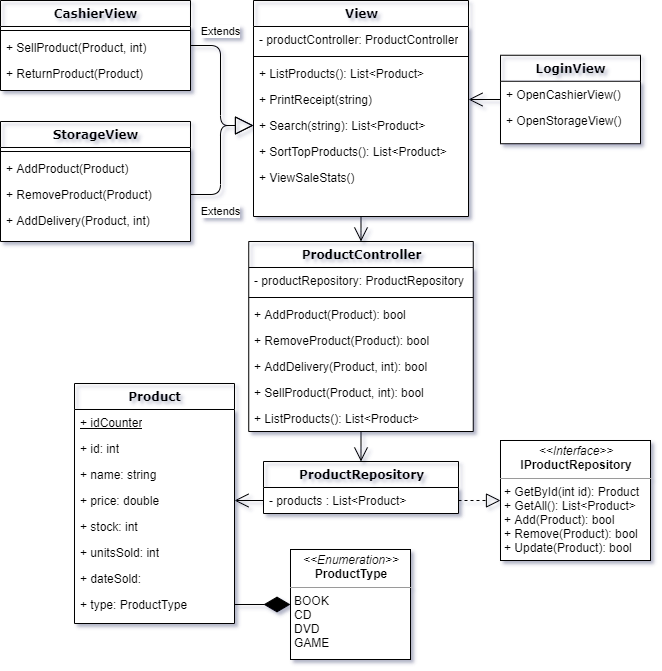

The diagram above was exported from draw.io. Its source (the exported page's mxGraphModel, read from the mxfile embedded in the PNG):
<mxGraphModel dx="1303" dy="1512" grid="1" gridSize="10" guides="1" tooltips="1" connect="1" arrows="1" fold="1" page="1" pageScale="1" pageWidth="1100" pageHeight="850" background="#ffffff" math="0" shadow="0">
  <root>
    <mxCell id="0" />
    <mxCell id="1" parent="0" />
    <mxCell id="0bkyjAdQQClNHAc4ruux-65" value="" style="endArrow=open;endFill=1;endSize=12;html=1;entryX=0.5;entryY=0;entryDx=0;entryDy=0;" parent="1" source="yk10GEe768oNlf9Ula4p-5" target="0bkyjAdQQClNHAc4ruux-37" edge="1">
      <mxGeometry width="160" relative="1" as="geometry">
        <mxPoint x="416.84000000000015" y="353.404" as="sourcePoint" />
        <mxPoint x="370" y="440" as="targetPoint" />
      </mxGeometry>
    </mxCell>
    <mxCell id="2uxWiu-USM1Q02Om_RPY-1" value="" style="endArrow=open;endFill=1;endSize=12;html=1;exitX=0.5;exitY=1;exitDx=0;exitDy=0;entryX=0.5;entryY=0;entryDx=0;entryDy=0;" parent="1" source="0bkyjAdQQClNHAc4ruux-19" target="78961159f06e98e8-30" edge="1">
      <mxGeometry width="160" relative="1" as="geometry">
        <mxPoint x="560" y="-50" as="sourcePoint" />
        <mxPoint x="530" y="50" as="targetPoint" />
        <Array as="points" />
      </mxGeometry>
    </mxCell>
    <mxCell id="2uxWiu-USM1Q02Om_RPY-3" value="" style="endArrow=open;endFill=1;endSize=12;html=1;exitX=0;exitY=0.5;exitDx=0;exitDy=0;entryX=1;entryY=0.5;entryDx=0;entryDy=0;" parent="1" source="0bkyjAdQQClNHAc4ruux-38" target="0bkyjAdQQClNHAc4ruux-63" edge="1">
      <mxGeometry width="160" relative="1" as="geometry">
        <mxPoint x="155" y="449" as="sourcePoint" />
        <mxPoint x="315" y="449" as="targetPoint" />
        <Array as="points" />
      </mxGeometry>
    </mxCell>
    <mxCell id="2uxWiu-USM1Q02Om_RPY-9" value="&lt;p style=&quot;margin: 0px ; margin-top: 4px ; text-align: center&quot;&gt;&lt;i&gt;&amp;lt;&amp;lt;Interface&amp;gt;&amp;gt;&lt;/i&gt;&lt;br&gt;&lt;b&gt;IProductRepository&lt;/b&gt;&lt;/p&gt;&lt;hr size=&quot;1&quot;&gt;&lt;p style=&quot;margin: 0px ; margin-left: 4px&quot;&gt;+ GetById(int id): Product&lt;/p&gt;&lt;p style=&quot;margin: 0px ; margin-left: 4px&quot;&gt;+ GetAll(): List&amp;lt;Product&amp;gt;&lt;/p&gt;&lt;p style=&quot;margin: 0px ; margin-left: 4px&quot;&gt;+ Add(Product): bool&lt;/p&gt;&lt;p style=&quot;margin: 0px ; margin-left: 4px&quot;&gt;+ Remove(Product): bool&lt;/p&gt;&lt;p style=&quot;margin: 0px ; margin-left: 4px&quot;&gt;+ Update(Product): bool&lt;/p&gt;" style="verticalAlign=top;align=left;overflow=fill;fontSize=12;fontFamily=Helvetica;html=1;" parent="1" vertex="1">
      <mxGeometry x="690" y="249" width="150" height="120" as="geometry" />
    </mxCell>
    <mxCell id="2uxWiu-USM1Q02Om_RPY-13" value="" style="endArrow=block;dashed=1;endFill=0;endSize=12;html=1;entryX=0;entryY=0.5;entryDx=0;entryDy=0;exitX=1;exitY=0.5;exitDx=0;exitDy=0;" parent="1" source="0bkyjAdQQClNHAc4ruux-38" target="2uxWiu-USM1Q02Om_RPY-9" edge="1">
      <mxGeometry width="160" relative="1" as="geometry">
        <mxPoint x="480" y="400" as="sourcePoint" />
        <mxPoint x="255" y="569" as="targetPoint" />
        <Array as="points" />
      </mxGeometry>
    </mxCell>
    <mxCell id="2uxWiu-USM1Q02Om_RPY-18" value="&lt;p style=&quot;margin: 0px ; margin-top: 4px ; text-align: center&quot;&gt;&lt;i&gt;&amp;lt;&amp;lt;Enumeration&amp;gt;&amp;gt;&lt;/i&gt;&lt;br&gt;&lt;b&gt;ProductType&lt;/b&gt;&lt;/p&gt;&lt;hr size=&quot;1&quot;&gt;&lt;p style=&quot;margin: 0px ; margin-left: 4px&quot;&gt;BOOK&lt;/p&gt;&lt;p style=&quot;margin: 0px ; margin-left: 4px&quot;&gt;CD&lt;/p&gt;&lt;p style=&quot;margin: 0px ; margin-left: 4px&quot;&gt;DVD&lt;/p&gt;&lt;p style=&quot;margin: 0px ; margin-left: 4px&quot;&gt;GAME&lt;/p&gt;" style="verticalAlign=top;align=left;overflow=fill;fontSize=12;fontFamily=Helvetica;html=1;" parent="1" vertex="1">
      <mxGeometry x="480" y="358" width="120" height="110" as="geometry" />
    </mxCell>
    <mxCell id="EcRTs48C65KYlkjp_YQp-28" value="Extends" style="endArrow=block;endSize=16;endFill=0;html=1;entryX=0;entryY=0.5;entryDx=0;entryDy=0;exitX=1;exitY=0.5;exitDx=0;exitDy=0;" parent="1" source="EcRTs48C65KYlkjp_YQp-14" target="jNeVRU2ZDspvFq5pCC5O-3" edge="1">
      <mxGeometry x="-0.5455" y="-17" width="160" relative="1" as="geometry">
        <mxPoint x="380" y="-30" as="sourcePoint" />
        <mxPoint x="430" y="-48" as="targetPoint" />
        <Array as="points">
          <mxPoint x="410" y="3" />
          <mxPoint x="410" y="-66" />
        </Array>
        <mxPoint x="-17" y="17" as="offset" />
      </mxGeometry>
    </mxCell>
    <mxCell id="EcRTs48C65KYlkjp_YQp-30" value="Extends" style="endArrow=block;endSize=16;endFill=0;html=1;exitX=1;exitY=0.5;exitDx=0;exitDy=0;entryX=0;entryY=0.5;entryDx=0;entryDy=0;" parent="1" source="EcRTs48C65KYlkjp_YQp-19" target="jNeVRU2ZDspvFq5pCC5O-3" edge="1">
      <mxGeometry x="-0.5804" y="14" width="160" relative="1" as="geometry">
        <mxPoint x="370" y="-55" as="sourcePoint" />
        <mxPoint x="430" y="-90" as="targetPoint" />
        <Array as="points">
          <mxPoint x="410" y="-146" />
          <mxPoint x="410" y="-66" />
        </Array>
        <mxPoint x="-14" y="-14" as="offset" />
      </mxGeometry>
    </mxCell>
    <mxCell id="EcRTs48C65KYlkjp_YQp-45" value="" style="endArrow=open;endFill=1;endSize=12;html=1;entryX=1;entryY=0.5;entryDx=0;entryDy=0;exitX=0;exitY=0.5;exitDx=0;exitDy=0;" parent="1" target="jNeVRU2ZDspvFq5pCC5O-2" edge="1" source="EcRTs48C65KYlkjp_YQp-41">
      <mxGeometry width="160" relative="1" as="geometry">
        <mxPoint x="820" y="11" as="sourcePoint" />
        <mxPoint x="710" y="50" as="targetPoint" />
        <Array as="points" />
      </mxGeometry>
    </mxCell>
    <mxCell id="_2X7dYzdiwEcIjZ3HkbE-1" value="" style="endArrow=diamondThin;endFill=1;endSize=24;html=1;entryX=0;entryY=0.5;entryDx=0;entryDy=0;exitX=1;exitY=0.5;exitDx=0;exitDy=0;" parent="1" source="EcRTs48C65KYlkjp_YQp-9" target="2uxWiu-USM1Q02Om_RPY-18" edge="1">
      <mxGeometry width="160" relative="1" as="geometry">
        <mxPoint x="120" y="360" as="sourcePoint" />
        <mxPoint x="280" y="360" as="targetPoint" />
        <Array as="points" />
      </mxGeometry>
    </mxCell>
    <mxCell id="0bkyjAdQQClNHAc4ruux-19" value="View" style="swimlane;html=1;fontStyle=1;align=center;verticalAlign=top;childLayout=stackLayout;horizontal=1;startSize=26;horizontalStack=0;resizeParent=1;resizeLast=0;collapsible=1;marginBottom=0;swimlaneFillColor=#ffffff;rounded=0;shadow=0;comic=0;labelBackgroundColor=none;strokeWidth=1;fillColor=none;fontFamily=Verdana;fontSize=12" parent="1" vertex="1">
      <mxGeometry x="443" y="-191" width="215" height="216" as="geometry" />
    </mxCell>
    <mxCell id="0bkyjAdQQClNHAc4ruux-20" value="- productController: ProductController" style="text;html=1;strokeColor=none;fillColor=none;align=left;verticalAlign=top;spacingLeft=4;spacingRight=4;whiteSpace=wrap;overflow=hidden;rotatable=0;points=[[0,0.5],[1,0.5]];portConstraint=eastwest;" parent="0bkyjAdQQClNHAc4ruux-19" vertex="1">
      <mxGeometry y="26" width="215" height="26" as="geometry" />
    </mxCell>
    <mxCell id="yk10GEe768oNlf9Ula4p-9" value="" style="line;html=1;strokeWidth=1;fillColor=none;align=left;verticalAlign=middle;spacingTop=-1;spacingLeft=3;spacingRight=3;rotatable=0;labelPosition=right;points=[];portConstraint=eastwest;" parent="0bkyjAdQQClNHAc4ruux-19" vertex="1">
      <mxGeometry y="52" width="215" height="8" as="geometry" />
    </mxCell>
    <mxCell id="0bkyjAdQQClNHAc4ruux-26" value="+ ListProducts(): List&amp;lt;Product&amp;gt;" style="text;html=1;strokeColor=none;fillColor=none;align=left;verticalAlign=top;spacingLeft=4;spacingRight=4;whiteSpace=wrap;overflow=hidden;rotatable=0;points=[[0,0.5],[1,0.5]];portConstraint=eastwest;" parent="0bkyjAdQQClNHAc4ruux-19" vertex="1">
      <mxGeometry y="60" width="215" height="26" as="geometry" />
    </mxCell>
    <mxCell id="jNeVRU2ZDspvFq5pCC5O-2" value="+ PrintReceipt(string)" style="text;html=1;strokeColor=none;fillColor=none;align=left;verticalAlign=top;spacingLeft=4;spacingRight=4;whiteSpace=wrap;overflow=hidden;rotatable=0;points=[[0,0.5],[1,0.5]];portConstraint=eastwest;" parent="0bkyjAdQQClNHAc4ruux-19" vertex="1">
      <mxGeometry y="86" width="215" height="26" as="geometry" />
    </mxCell>
    <mxCell id="jNeVRU2ZDspvFq5pCC5O-3" value="+ Search(string): List&amp;lt;Product&amp;gt;" style="text;html=1;strokeColor=none;fillColor=none;align=left;verticalAlign=top;spacingLeft=4;spacingRight=4;whiteSpace=wrap;overflow=hidden;rotatable=0;points=[[0,0.5],[1,0.5]];portConstraint=eastwest;" parent="0bkyjAdQQClNHAc4ruux-19" vertex="1">
      <mxGeometry y="112" width="215" height="26" as="geometry" />
    </mxCell>
    <mxCell id="jNeVRU2ZDspvFq5pCC5O-5" value="+ SortTopProducts(): List&amp;lt;Product&amp;gt;" style="text;html=1;strokeColor=none;fillColor=none;align=left;verticalAlign=top;spacingLeft=4;spacingRight=4;whiteSpace=wrap;overflow=hidden;rotatable=0;points=[[0,0.5],[1,0.5]];portConstraint=eastwest;" parent="0bkyjAdQQClNHAc4ruux-19" vertex="1">
      <mxGeometry y="138" width="215" height="26" as="geometry" />
    </mxCell>
    <mxCell id="jNeVRU2ZDspvFq5pCC5O-6" value="+ ViewSaleStats()" style="text;html=1;strokeColor=none;fillColor=none;align=left;verticalAlign=top;spacingLeft=4;spacingRight=4;whiteSpace=wrap;overflow=hidden;rotatable=0;points=[[0,0.5],[1,0.5]];portConstraint=eastwest;" parent="0bkyjAdQQClNHAc4ruux-19" vertex="1">
      <mxGeometry y="164" width="215" height="26" as="geometry" />
    </mxCell>
    <mxCell id="0bkyjAdQQClNHAc4ruux-37" value="ProductRepository" style="swimlane;html=1;fontStyle=1;align=center;verticalAlign=top;childLayout=stackLayout;horizontal=1;startSize=26;horizontalStack=0;resizeParent=1;resizeLast=0;collapsible=1;marginBottom=0;swimlaneFillColor=#ffffff;rounded=0;shadow=0;comic=0;labelBackgroundColor=none;strokeWidth=1;fillColor=none;fontFamily=Verdana;fontSize=12" parent="1" vertex="1">
      <mxGeometry x="453" y="270" width="195" height="52" as="geometry" />
    </mxCell>
    <mxCell id="0bkyjAdQQClNHAc4ruux-38" value="- products : List&amp;lt;Product&amp;gt;" style="text;html=1;strokeColor=none;fillColor=none;align=left;verticalAlign=top;spacingLeft=4;spacingRight=4;whiteSpace=wrap;overflow=hidden;rotatable=0;points=[[0,0.5],[1,0.5]];portConstraint=eastwest;" parent="0bkyjAdQQClNHAc4ruux-37" vertex="1">
      <mxGeometry y="26" width="195" height="26" as="geometry" />
    </mxCell>
    <mxCell id="78961159f06e98e8-17" value="Product" style="swimlane;html=1;fontStyle=1;align=center;verticalAlign=top;childLayout=stackLayout;horizontal=1;startSize=26;horizontalStack=0;resizeParent=1;resizeLast=0;collapsible=1;marginBottom=0;swimlaneFillColor=#ffffff;rounded=0;shadow=0;comic=0;labelBackgroundColor=none;strokeWidth=1;fillColor=none;fontFamily=Verdana;fontSize=12" parent="1" vertex="1">
      <mxGeometry x="264" y="192" width="160" height="240" as="geometry" />
    </mxCell>
    <mxCell id="jNeVRU2ZDspvFq5pCC5O-11" value="&lt;u&gt;+ idCounter&lt;/u&gt;" style="text;html=1;strokeColor=none;fillColor=none;align=left;verticalAlign=top;spacingLeft=4;spacingRight=4;whiteSpace=wrap;overflow=hidden;rotatable=0;points=[[0,0.5],[1,0.5]];portConstraint=eastwest;" parent="78961159f06e98e8-17" vertex="1">
      <mxGeometry y="26" width="160" height="26" as="geometry" />
    </mxCell>
    <mxCell id="78961159f06e98e8-21" value="+ id: int" style="text;html=1;strokeColor=none;fillColor=none;align=left;verticalAlign=top;spacingLeft=4;spacingRight=4;whiteSpace=wrap;overflow=hidden;rotatable=0;points=[[0,0.5],[1,0.5]];portConstraint=eastwest;" parent="78961159f06e98e8-17" vertex="1">
      <mxGeometry y="52" width="160" height="26" as="geometry" />
    </mxCell>
    <mxCell id="0bkyjAdQQClNHAc4ruux-62" value="+ name: string" style="text;html=1;strokeColor=none;fillColor=none;align=left;verticalAlign=top;spacingLeft=4;spacingRight=4;whiteSpace=wrap;overflow=hidden;rotatable=0;points=[[0,0.5],[1,0.5]];portConstraint=eastwest;" parent="78961159f06e98e8-17" vertex="1">
      <mxGeometry y="78" width="160" height="26" as="geometry" />
    </mxCell>
    <mxCell id="0bkyjAdQQClNHAc4ruux-63" value="+ price: double" style="text;html=1;strokeColor=none;fillColor=none;align=left;verticalAlign=top;spacingLeft=4;spacingRight=4;whiteSpace=wrap;overflow=hidden;rotatable=0;points=[[0,0.5],[1,0.5]];portConstraint=eastwest;" parent="78961159f06e98e8-17" vertex="1">
      <mxGeometry y="104" width="160" height="26" as="geometry" />
    </mxCell>
    <mxCell id="jNeVRU2ZDspvFq5pCC5O-9" value="+ stock: int" style="text;html=1;strokeColor=none;fillColor=none;align=left;verticalAlign=top;spacingLeft=4;spacingRight=4;whiteSpace=wrap;overflow=hidden;rotatable=0;points=[[0,0.5],[1,0.5]];portConstraint=eastwest;" parent="78961159f06e98e8-17" vertex="1">
      <mxGeometry y="130" width="160" height="26" as="geometry" />
    </mxCell>
    <mxCell id="jNeVRU2ZDspvFq5pCC5O-8" value="+ unitsSold: int" style="text;html=1;strokeColor=none;fillColor=none;align=left;verticalAlign=top;spacingLeft=4;spacingRight=4;whiteSpace=wrap;overflow=hidden;rotatable=0;points=[[0,0.5],[1,0.5]];portConstraint=eastwest;" parent="78961159f06e98e8-17" vertex="1">
      <mxGeometry y="156" width="160" height="26" as="geometry" />
    </mxCell>
    <mxCell id="jNeVRU2ZDspvFq5pCC5O-10" value="+ dateSold:&amp;nbsp;" style="text;html=1;strokeColor=none;fillColor=none;align=left;verticalAlign=top;spacingLeft=4;spacingRight=4;whiteSpace=wrap;overflow=hidden;rotatable=0;points=[[0,0.5],[1,0.5]];portConstraint=eastwest;" parent="78961159f06e98e8-17" vertex="1">
      <mxGeometry y="182" width="160" height="26" as="geometry" />
    </mxCell>
    <mxCell id="EcRTs48C65KYlkjp_YQp-9" value="+ type: ProductType" style="text;html=1;strokeColor=none;fillColor=none;align=left;verticalAlign=top;spacingLeft=4;spacingRight=4;whiteSpace=wrap;overflow=hidden;rotatable=0;points=[[0,0.5],[1,0.5]];portConstraint=eastwest;" parent="78961159f06e98e8-17" vertex="1">
      <mxGeometry y="208" width="160" height="26" as="geometry" />
    </mxCell>
    <mxCell id="EcRTs48C65KYlkjp_YQp-19" value="CashierView" style="swimlane;html=1;fontStyle=1;align=center;verticalAlign=top;childLayout=stackLayout;horizontal=1;startSize=26;horizontalStack=0;resizeParent=1;resizeLast=0;collapsible=1;marginBottom=0;swimlaneFillColor=#ffffff;rounded=0;shadow=0;comic=0;labelBackgroundColor=none;strokeWidth=1;fillColor=none;fontFamily=Verdana;fontSize=12" parent="1" vertex="1">
      <mxGeometry x="190" y="-191" width="190" height="90" as="geometry" />
    </mxCell>
    <mxCell id="yk10GEe768oNlf9Ula4p-11" value="" style="line;html=1;strokeWidth=1;fillColor=none;align=left;verticalAlign=middle;spacingTop=-1;spacingLeft=3;spacingRight=3;rotatable=0;labelPosition=right;points=[];portConstraint=eastwest;" parent="EcRTs48C65KYlkjp_YQp-19" vertex="1">
      <mxGeometry y="26" width="190" height="8" as="geometry" />
    </mxCell>
    <mxCell id="EcRTs48C65KYlkjp_YQp-22" value="+ SellProduct(Product, int)" style="text;html=1;strokeColor=none;fillColor=none;align=left;verticalAlign=top;spacingLeft=4;spacingRight=4;whiteSpace=wrap;overflow=hidden;rotatable=0;points=[[0,0.5],[1,0.5]];portConstraint=eastwest;" parent="EcRTs48C65KYlkjp_YQp-19" vertex="1">
      <mxGeometry y="34" width="190" height="26" as="geometry" />
    </mxCell>
    <mxCell id="jNeVRU2ZDspvFq5pCC5O-4" value="+ ReturnProduct(Product)" style="text;html=1;strokeColor=none;fillColor=none;align=left;verticalAlign=top;spacingLeft=4;spacingRight=4;whiteSpace=wrap;overflow=hidden;rotatable=0;points=[[0,0.5],[1,0.5]];portConstraint=eastwest;" parent="EcRTs48C65KYlkjp_YQp-19" vertex="1">
      <mxGeometry y="60" width="190" height="26" as="geometry" />
    </mxCell>
    <mxCell id="EcRTs48C65KYlkjp_YQp-10" value="StorageView" style="swimlane;html=1;fontStyle=1;align=center;verticalAlign=top;childLayout=stackLayout;horizontal=1;startSize=26;horizontalStack=0;resizeParent=1;resizeLast=0;collapsible=1;marginBottom=0;swimlaneFillColor=#ffffff;rounded=0;shadow=0;comic=0;labelBackgroundColor=none;strokeWidth=1;fillColor=none;fontFamily=Verdana;fontSize=12" parent="1" vertex="1">
      <mxGeometry x="190" y="-70" width="190" height="120" as="geometry" />
    </mxCell>
    <mxCell id="yk10GEe768oNlf9Ula4p-10" value="" style="line;html=1;strokeWidth=1;fillColor=none;align=left;verticalAlign=middle;spacingTop=-1;spacingLeft=3;spacingRight=3;rotatable=0;labelPosition=right;points=[];portConstraint=eastwest;" parent="EcRTs48C65KYlkjp_YQp-10" vertex="1">
      <mxGeometry y="26" width="190" height="8" as="geometry" />
    </mxCell>
    <mxCell id="EcRTs48C65KYlkjp_YQp-13" value="+ AddProduct(Product)" style="text;html=1;strokeColor=none;fillColor=none;align=left;verticalAlign=top;spacingLeft=4;spacingRight=4;whiteSpace=wrap;overflow=hidden;rotatable=0;points=[[0,0.5],[1,0.5]];portConstraint=eastwest;" parent="EcRTs48C65KYlkjp_YQp-10" vertex="1">
      <mxGeometry y="34" width="190" height="26" as="geometry" />
    </mxCell>
    <mxCell id="EcRTs48C65KYlkjp_YQp-14" value="+ RemoveProduct(Product)" style="text;html=1;strokeColor=none;fillColor=none;align=left;verticalAlign=top;spacingLeft=4;spacingRight=4;whiteSpace=wrap;overflow=hidden;rotatable=0;points=[[0,0.5],[1,0.5]];portConstraint=eastwest;" parent="EcRTs48C65KYlkjp_YQp-10" vertex="1">
      <mxGeometry y="60" width="190" height="26" as="geometry" />
    </mxCell>
    <mxCell id="EcRTs48C65KYlkjp_YQp-27" value="+ AddDelivery(Product, int)" style="text;html=1;strokeColor=none;fillColor=none;align=left;verticalAlign=top;spacingLeft=4;spacingRight=4;whiteSpace=wrap;overflow=hidden;rotatable=0;points=[[0,0.5],[1,0.5]];portConstraint=eastwest;" parent="EcRTs48C65KYlkjp_YQp-10" vertex="1">
      <mxGeometry y="86" width="190" height="24" as="geometry" />
    </mxCell>
    <mxCell id="EcRTs48C65KYlkjp_YQp-41" value="LoginView" style="swimlane;html=1;fontStyle=1;align=center;verticalAlign=top;childLayout=stackLayout;horizontal=1;startSize=26;horizontalStack=0;resizeParent=1;resizeLast=0;collapsible=1;marginBottom=0;swimlaneFillColor=#ffffff;rounded=0;shadow=0;comic=0;labelBackgroundColor=none;strokeWidth=1;fillColor=none;fontFamily=Verdana;fontSize=12" parent="1" vertex="1">
      <mxGeometry x="690" y="-136.25" width="140" height="88.5" as="geometry" />
    </mxCell>
    <mxCell id="yk10GEe768oNlf9Ula4p-3" value="+ OpenCashierView()" style="text;html=1;strokeColor=none;fillColor=none;align=left;verticalAlign=top;spacingLeft=4;spacingRight=4;whiteSpace=wrap;overflow=hidden;rotatable=0;points=[[0,0.5],[1,0.5]];portConstraint=eastwest;" parent="EcRTs48C65KYlkjp_YQp-41" vertex="1">
      <mxGeometry y="26" width="140" height="26" as="geometry" />
    </mxCell>
    <mxCell id="qCtWj9Fkakee0dgktbb3-2" value="+ OpenStorageView()" style="text;html=1;strokeColor=none;fillColor=none;align=left;verticalAlign=top;spacingLeft=4;spacingRight=4;whiteSpace=wrap;overflow=hidden;rotatable=0;points=[[0,0.5],[1,0.5]];portConstraint=eastwest;" vertex="1" parent="EcRTs48C65KYlkjp_YQp-41">
      <mxGeometry y="52" width="140" height="28" as="geometry" />
    </mxCell>
    <mxCell id="78961159f06e98e8-30" value="ProductController" style="swimlane;html=1;fontStyle=1;align=center;verticalAlign=top;childLayout=stackLayout;horizontal=1;startSize=26;horizontalStack=0;resizeParent=1;resizeLast=0;collapsible=1;marginBottom=0;swimlaneFillColor=#ffffff;rounded=0;shadow=0;comic=0;labelBackgroundColor=none;strokeWidth=1;fillColor=none;fontFamily=Verdana;fontSize=12" parent="1" vertex="1">
      <mxGeometry x="438.25" y="50" width="224.5" height="190" as="geometry" />
    </mxCell>
    <mxCell id="78961159f06e98e8-31" value="- productRepository: ProductRepository" style="text;html=1;strokeColor=none;fillColor=none;align=left;verticalAlign=top;spacingLeft=4;spacingRight=4;whiteSpace=wrap;overflow=hidden;rotatable=0;points=[[0,0.5],[1,0.5]];portConstraint=eastwest;" parent="78961159f06e98e8-30" vertex="1">
      <mxGeometry y="26" width="224.5" height="26" as="geometry" />
    </mxCell>
    <mxCell id="78961159f06e98e8-38" value="" style="line;html=1;strokeWidth=1;fillColor=none;align=left;verticalAlign=middle;spacingTop=-1;spacingLeft=3;spacingRight=3;rotatable=0;labelPosition=right;points=[];portConstraint=eastwest;" parent="78961159f06e98e8-30" vertex="1">
      <mxGeometry y="52" width="224.5" height="8" as="geometry" />
    </mxCell>
    <mxCell id="2uxWiu-USM1Q02Om_RPY-19" value="+ AddProduct(Product): bool" style="text;html=1;strokeColor=none;fillColor=none;align=left;verticalAlign=top;spacingLeft=4;spacingRight=4;whiteSpace=wrap;overflow=hidden;rotatable=0;points=[[0,0.5],[1,0.5]];portConstraint=eastwest;" parent="78961159f06e98e8-30" vertex="1">
      <mxGeometry y="60" width="224.5" height="26" as="geometry" />
    </mxCell>
    <mxCell id="yk10GEe768oNlf9Ula4p-1" value="+ RemoveProduct(Product): bool" style="text;html=1;strokeColor=none;fillColor=none;align=left;verticalAlign=top;spacingLeft=4;spacingRight=4;whiteSpace=wrap;overflow=hidden;rotatable=0;points=[[0,0.5],[1,0.5]];portConstraint=eastwest;" parent="78961159f06e98e8-30" vertex="1">
      <mxGeometry y="86" width="224.5" height="26" as="geometry" />
    </mxCell>
    <mxCell id="yk10GEe768oNlf9Ula4p-2" value="+ AddDelivery(Product, int): bool" style="text;html=1;strokeColor=none;fillColor=none;align=left;verticalAlign=top;spacingLeft=4;spacingRight=4;whiteSpace=wrap;overflow=hidden;rotatable=0;points=[[0,0.5],[1,0.5]];portConstraint=eastwest;" parent="78961159f06e98e8-30" vertex="1">
      <mxGeometry y="112" width="224.5" height="26" as="geometry" />
    </mxCell>
    <mxCell id="yk10GEe768oNlf9Ula4p-4" value="+ SellProduct(Product, int): bool" style="text;html=1;strokeColor=none;fillColor=none;align=left;verticalAlign=top;spacingLeft=4;spacingRight=4;whiteSpace=wrap;overflow=hidden;rotatable=0;points=[[0,0.5],[1,0.5]];portConstraint=eastwest;" parent="78961159f06e98e8-30" vertex="1">
      <mxGeometry y="138" width="224.5" height="26" as="geometry" />
    </mxCell>
    <mxCell id="yk10GEe768oNlf9Ula4p-5" value="+ ListProducts(): List&amp;lt;Product&amp;gt;" style="text;html=1;strokeColor=none;fillColor=none;align=left;verticalAlign=top;spacingLeft=4;spacingRight=4;whiteSpace=wrap;overflow=hidden;rotatable=0;points=[[0,0.5],[1,0.5]];portConstraint=eastwest;" parent="78961159f06e98e8-30" vertex="1">
      <mxGeometry y="164" width="224.5" height="26" as="geometry" />
    </mxCell>
  </root>
</mxGraphModel>